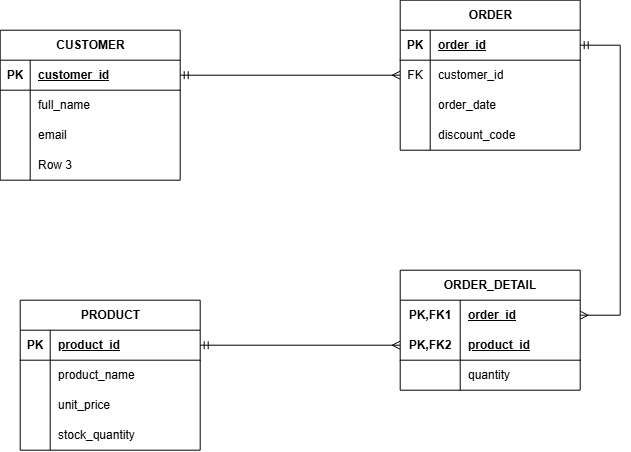

The diagram above was exported from draw.io. Its source (the exported page's mxGraphModel, read from the mxfile embedded in the PNG):
<mxGraphModel dx="859" dy="452" grid="1" gridSize="10" guides="1" tooltips="1" connect="1" arrows="1" fold="1" page="1" pageScale="1" pageWidth="850" pageHeight="1100" math="0" shadow="0">
  <root>
    <mxCell id="0" />
    <mxCell id="1" parent="0" />
    <mxCell id="zLFgpD8oGWSzBDBabjIn-5" parent="1" style="shape=table;startSize=30;container=1;collapsible=1;childLayout=tableLayout;fixedRows=1;rowLines=0;fontStyle=1;align=center;resizeLast=1;html=1;" value="CUSTOMER" vertex="1">
      <mxGeometry height="150" width="180" x="60" y="120" as="geometry" />
    </mxCell>
    <mxCell id="zLFgpD8oGWSzBDBabjIn-6" parent="zLFgpD8oGWSzBDBabjIn-5" style="shape=tableRow;horizontal=0;startSize=0;swimlaneHead=0;swimlaneBody=0;fillColor=none;collapsible=0;dropTarget=0;points=[[0,0.5],[1,0.5]];portConstraint=eastwest;top=0;left=0;right=0;bottom=1;" value="" vertex="1">
      <mxGeometry height="30" width="180" y="30" as="geometry" />
    </mxCell>
    <mxCell id="zLFgpD8oGWSzBDBabjIn-7" parent="zLFgpD8oGWSzBDBabjIn-6" style="shape=partialRectangle;connectable=0;fillColor=none;top=0;left=0;bottom=0;right=0;fontStyle=1;overflow=hidden;whiteSpace=wrap;html=1;" value="PK" vertex="1">
      <mxGeometry height="30" width="30" as="geometry">
        <mxRectangle height="30" width="30" as="alternateBounds" />
      </mxGeometry>
    </mxCell>
    <mxCell id="zLFgpD8oGWSzBDBabjIn-8" parent="zLFgpD8oGWSzBDBabjIn-6" style="shape=partialRectangle;connectable=0;fillColor=none;top=0;left=0;bottom=0;right=0;align=left;spacingLeft=6;fontStyle=5;overflow=hidden;whiteSpace=wrap;html=1;" value="customer_id" vertex="1">
      <mxGeometry height="30" width="150" x="30" as="geometry">
        <mxRectangle height="30" width="150" as="alternateBounds" />
      </mxGeometry>
    </mxCell>
    <mxCell id="zLFgpD8oGWSzBDBabjIn-9" parent="zLFgpD8oGWSzBDBabjIn-5" style="shape=tableRow;horizontal=0;startSize=0;swimlaneHead=0;swimlaneBody=0;fillColor=none;collapsible=0;dropTarget=0;points=[[0,0.5],[1,0.5]];portConstraint=eastwest;top=0;left=0;right=0;bottom=0;" value="" vertex="1">
      <mxGeometry height="30" width="180" y="60" as="geometry" />
    </mxCell>
    <mxCell id="zLFgpD8oGWSzBDBabjIn-10" parent="zLFgpD8oGWSzBDBabjIn-9" style="shape=partialRectangle;connectable=0;fillColor=none;top=0;left=0;bottom=0;right=0;editable=1;overflow=hidden;whiteSpace=wrap;html=1;" value="" vertex="1">
      <mxGeometry height="30" width="30" as="geometry">
        <mxRectangle height="30" width="30" as="alternateBounds" />
      </mxGeometry>
    </mxCell>
    <mxCell id="zLFgpD8oGWSzBDBabjIn-11" parent="zLFgpD8oGWSzBDBabjIn-9" style="shape=partialRectangle;connectable=0;fillColor=none;top=0;left=0;bottom=0;right=0;align=left;spacingLeft=6;overflow=hidden;whiteSpace=wrap;html=1;" value="full_name" vertex="1">
      <mxGeometry height="30" width="150" x="30" as="geometry">
        <mxRectangle height="30" width="150" as="alternateBounds" />
      </mxGeometry>
    </mxCell>
    <mxCell id="zLFgpD8oGWSzBDBabjIn-12" parent="zLFgpD8oGWSzBDBabjIn-5" style="shape=tableRow;horizontal=0;startSize=0;swimlaneHead=0;swimlaneBody=0;fillColor=none;collapsible=0;dropTarget=0;points=[[0,0.5],[1,0.5]];portConstraint=eastwest;top=0;left=0;right=0;bottom=0;" value="" vertex="1">
      <mxGeometry height="30" width="180" y="90" as="geometry" />
    </mxCell>
    <mxCell id="zLFgpD8oGWSzBDBabjIn-13" parent="zLFgpD8oGWSzBDBabjIn-12" style="shape=partialRectangle;connectable=0;fillColor=none;top=0;left=0;bottom=0;right=0;editable=1;overflow=hidden;whiteSpace=wrap;html=1;" value="" vertex="1">
      <mxGeometry height="30" width="30" as="geometry">
        <mxRectangle height="30" width="30" as="alternateBounds" />
      </mxGeometry>
    </mxCell>
    <mxCell id="zLFgpD8oGWSzBDBabjIn-14" parent="zLFgpD8oGWSzBDBabjIn-12" style="shape=partialRectangle;connectable=0;fillColor=none;top=0;left=0;bottom=0;right=0;align=left;spacingLeft=6;overflow=hidden;whiteSpace=wrap;html=1;" value="email" vertex="1">
      <mxGeometry height="30" width="150" x="30" as="geometry">
        <mxRectangle height="30" width="150" as="alternateBounds" />
      </mxGeometry>
    </mxCell>
    <mxCell id="zLFgpD8oGWSzBDBabjIn-15" parent="zLFgpD8oGWSzBDBabjIn-5" style="shape=tableRow;horizontal=0;startSize=0;swimlaneHead=0;swimlaneBody=0;fillColor=none;collapsible=0;dropTarget=0;points=[[0,0.5],[1,0.5]];portConstraint=eastwest;top=0;left=0;right=0;bottom=0;" value="" vertex="1">
      <mxGeometry height="30" width="180" y="120" as="geometry" />
    </mxCell>
    <mxCell id="zLFgpD8oGWSzBDBabjIn-16" parent="zLFgpD8oGWSzBDBabjIn-15" style="shape=partialRectangle;connectable=0;fillColor=none;top=0;left=0;bottom=0;right=0;editable=1;overflow=hidden;whiteSpace=wrap;html=1;" value="" vertex="1">
      <mxGeometry height="30" width="30" as="geometry">
        <mxRectangle height="30" width="30" as="alternateBounds" />
      </mxGeometry>
    </mxCell>
    <mxCell id="zLFgpD8oGWSzBDBabjIn-17" parent="zLFgpD8oGWSzBDBabjIn-15" style="shape=partialRectangle;connectable=0;fillColor=none;top=0;left=0;bottom=0;right=0;align=left;spacingLeft=6;overflow=hidden;whiteSpace=wrap;html=1;" value="Row 3" vertex="1">
      <mxGeometry height="30" width="150" x="30" as="geometry">
        <mxRectangle height="30" width="150" as="alternateBounds" />
      </mxGeometry>
    </mxCell>
    <mxCell id="zLFgpD8oGWSzBDBabjIn-18" parent="1" style="shape=table;startSize=30;container=1;collapsible=1;childLayout=tableLayout;fixedRows=1;rowLines=0;fontStyle=1;align=center;resizeLast=1;html=1;whiteSpace=wrap;" value="ORDER_DETAIL" vertex="1">
      <mxGeometry height="120" width="180" x="460" y="360" as="geometry" />
    </mxCell>
    <mxCell id="zLFgpD8oGWSzBDBabjIn-19" parent="zLFgpD8oGWSzBDBabjIn-18" style="shape=tableRow;horizontal=0;startSize=0;swimlaneHead=0;swimlaneBody=0;fillColor=none;collapsible=0;dropTarget=0;points=[[0,0.5],[1,0.5]];portConstraint=eastwest;top=0;left=0;right=0;bottom=0;html=1;" value="" vertex="1">
      <mxGeometry height="30" width="180" y="30" as="geometry" />
    </mxCell>
    <mxCell id="zLFgpD8oGWSzBDBabjIn-20" parent="zLFgpD8oGWSzBDBabjIn-19" style="shape=partialRectangle;connectable=0;fillColor=none;top=0;left=0;bottom=0;right=0;fontStyle=1;overflow=hidden;html=1;whiteSpace=wrap;" value="PK,FK1" vertex="1">
      <mxGeometry height="30" width="60" as="geometry">
        <mxRectangle height="30" width="60" as="alternateBounds" />
      </mxGeometry>
    </mxCell>
    <mxCell id="zLFgpD8oGWSzBDBabjIn-21" parent="zLFgpD8oGWSzBDBabjIn-19" style="shape=partialRectangle;connectable=0;fillColor=none;top=0;left=0;bottom=0;right=0;align=left;spacingLeft=6;fontStyle=5;overflow=hidden;html=1;whiteSpace=wrap;" value="order_id" vertex="1">
      <mxGeometry height="30" width="120" x="60" as="geometry">
        <mxRectangle height="30" width="120" as="alternateBounds" />
      </mxGeometry>
    </mxCell>
    <mxCell id="zLFgpD8oGWSzBDBabjIn-22" parent="zLFgpD8oGWSzBDBabjIn-18" style="shape=tableRow;horizontal=0;startSize=0;swimlaneHead=0;swimlaneBody=0;fillColor=none;collapsible=0;dropTarget=0;points=[[0,0.5],[1,0.5]];portConstraint=eastwest;top=0;left=0;right=0;bottom=1;html=1;" value="" vertex="1">
      <mxGeometry height="30" width="180" y="60" as="geometry" />
    </mxCell>
    <mxCell id="zLFgpD8oGWSzBDBabjIn-23" parent="zLFgpD8oGWSzBDBabjIn-22" style="shape=partialRectangle;connectable=0;fillColor=none;top=0;left=0;bottom=0;right=0;fontStyle=1;overflow=hidden;html=1;whiteSpace=wrap;" value="PK,FK2" vertex="1">
      <mxGeometry height="30" width="60" as="geometry">
        <mxRectangle height="30" width="60" as="alternateBounds" />
      </mxGeometry>
    </mxCell>
    <mxCell id="zLFgpD8oGWSzBDBabjIn-24" parent="zLFgpD8oGWSzBDBabjIn-22" style="shape=partialRectangle;connectable=0;fillColor=none;top=0;left=0;bottom=0;right=0;align=left;spacingLeft=6;fontStyle=5;overflow=hidden;html=1;whiteSpace=wrap;" value="product_id" vertex="1">
      <mxGeometry height="30" width="120" x="60" as="geometry">
        <mxRectangle height="30" width="120" as="alternateBounds" />
      </mxGeometry>
    </mxCell>
    <mxCell id="zLFgpD8oGWSzBDBabjIn-25" parent="zLFgpD8oGWSzBDBabjIn-18" style="shape=tableRow;horizontal=0;startSize=0;swimlaneHead=0;swimlaneBody=0;fillColor=none;collapsible=0;dropTarget=0;points=[[0,0.5],[1,0.5]];portConstraint=eastwest;top=0;left=0;right=0;bottom=0;html=1;" value="" vertex="1">
      <mxGeometry height="30" width="180" y="90" as="geometry" />
    </mxCell>
    <mxCell id="zLFgpD8oGWSzBDBabjIn-26" parent="zLFgpD8oGWSzBDBabjIn-25" style="shape=partialRectangle;connectable=0;fillColor=none;top=0;left=0;bottom=0;right=0;editable=1;overflow=hidden;html=1;whiteSpace=wrap;" value="" vertex="1">
      <mxGeometry height="30" width="60" as="geometry">
        <mxRectangle height="30" width="60" as="alternateBounds" />
      </mxGeometry>
    </mxCell>
    <mxCell id="zLFgpD8oGWSzBDBabjIn-27" parent="zLFgpD8oGWSzBDBabjIn-25" style="shape=partialRectangle;connectable=0;fillColor=none;top=0;left=0;bottom=0;right=0;align=left;spacingLeft=6;overflow=hidden;html=1;whiteSpace=wrap;" value="quantity" vertex="1">
      <mxGeometry height="30" width="120" x="60" as="geometry">
        <mxRectangle height="30" width="120" as="alternateBounds" />
      </mxGeometry>
    </mxCell>
    <mxCell id="zLFgpD8oGWSzBDBabjIn-31" parent="1" style="shape=table;startSize=30;container=1;collapsible=1;childLayout=tableLayout;fixedRows=1;rowLines=0;fontStyle=1;align=center;resizeLast=1;html=1;" value="PRODUCT" vertex="1">
      <mxGeometry height="150" width="180" x="80" y="390" as="geometry" />
    </mxCell>
    <mxCell id="zLFgpD8oGWSzBDBabjIn-32" parent="zLFgpD8oGWSzBDBabjIn-31" style="shape=tableRow;horizontal=0;startSize=0;swimlaneHead=0;swimlaneBody=0;fillColor=none;collapsible=0;dropTarget=0;points=[[0,0.5],[1,0.5]];portConstraint=eastwest;top=0;left=0;right=0;bottom=1;" value="" vertex="1">
      <mxGeometry height="30" width="180" y="30" as="geometry" />
    </mxCell>
    <mxCell id="zLFgpD8oGWSzBDBabjIn-33" parent="zLFgpD8oGWSzBDBabjIn-32" style="shape=partialRectangle;connectable=0;fillColor=none;top=0;left=0;bottom=0;right=0;fontStyle=1;overflow=hidden;whiteSpace=wrap;html=1;" value="PK" vertex="1">
      <mxGeometry height="30" width="30" as="geometry">
        <mxRectangle height="30" width="30" as="alternateBounds" />
      </mxGeometry>
    </mxCell>
    <mxCell id="zLFgpD8oGWSzBDBabjIn-34" parent="zLFgpD8oGWSzBDBabjIn-32" style="shape=partialRectangle;connectable=0;fillColor=none;top=0;left=0;bottom=0;right=0;align=left;spacingLeft=6;fontStyle=5;overflow=hidden;whiteSpace=wrap;html=1;" value="product_id" vertex="1">
      <mxGeometry height="30" width="150" x="30" as="geometry">
        <mxRectangle height="30" width="150" as="alternateBounds" />
      </mxGeometry>
    </mxCell>
    <mxCell id="zLFgpD8oGWSzBDBabjIn-35" parent="zLFgpD8oGWSzBDBabjIn-31" style="shape=tableRow;horizontal=0;startSize=0;swimlaneHead=0;swimlaneBody=0;fillColor=none;collapsible=0;dropTarget=0;points=[[0,0.5],[1,0.5]];portConstraint=eastwest;top=0;left=0;right=0;bottom=0;" value="" vertex="1">
      <mxGeometry height="30" width="180" y="60" as="geometry" />
    </mxCell>
    <mxCell id="zLFgpD8oGWSzBDBabjIn-36" parent="zLFgpD8oGWSzBDBabjIn-35" style="shape=partialRectangle;connectable=0;fillColor=none;top=0;left=0;bottom=0;right=0;editable=1;overflow=hidden;whiteSpace=wrap;html=1;" value="" vertex="1">
      <mxGeometry height="30" width="30" as="geometry">
        <mxRectangle height="30" width="30" as="alternateBounds" />
      </mxGeometry>
    </mxCell>
    <mxCell id="zLFgpD8oGWSzBDBabjIn-37" parent="zLFgpD8oGWSzBDBabjIn-35" style="shape=partialRectangle;connectable=0;fillColor=none;top=0;left=0;bottom=0;right=0;align=left;spacingLeft=6;overflow=hidden;whiteSpace=wrap;html=1;" value="product_name" vertex="1">
      <mxGeometry height="30" width="150" x="30" as="geometry">
        <mxRectangle height="30" width="150" as="alternateBounds" />
      </mxGeometry>
    </mxCell>
    <mxCell id="zLFgpD8oGWSzBDBabjIn-38" parent="zLFgpD8oGWSzBDBabjIn-31" style="shape=tableRow;horizontal=0;startSize=0;swimlaneHead=0;swimlaneBody=0;fillColor=none;collapsible=0;dropTarget=0;points=[[0,0.5],[1,0.5]];portConstraint=eastwest;top=0;left=0;right=0;bottom=0;" value="" vertex="1">
      <mxGeometry height="30" width="180" y="90" as="geometry" />
    </mxCell>
    <mxCell id="zLFgpD8oGWSzBDBabjIn-39" parent="zLFgpD8oGWSzBDBabjIn-38" style="shape=partialRectangle;connectable=0;fillColor=none;top=0;left=0;bottom=0;right=0;editable=1;overflow=hidden;whiteSpace=wrap;html=1;" value="" vertex="1">
      <mxGeometry height="30" width="30" as="geometry">
        <mxRectangle height="30" width="30" as="alternateBounds" />
      </mxGeometry>
    </mxCell>
    <mxCell id="zLFgpD8oGWSzBDBabjIn-40" parent="zLFgpD8oGWSzBDBabjIn-38" style="shape=partialRectangle;connectable=0;fillColor=none;top=0;left=0;bottom=0;right=0;align=left;spacingLeft=6;overflow=hidden;whiteSpace=wrap;html=1;" value="unit_price" vertex="1">
      <mxGeometry height="30" width="150" x="30" as="geometry">
        <mxRectangle height="30" width="150" as="alternateBounds" />
      </mxGeometry>
    </mxCell>
    <mxCell id="zLFgpD8oGWSzBDBabjIn-41" parent="zLFgpD8oGWSzBDBabjIn-31" style="shape=tableRow;horizontal=0;startSize=0;swimlaneHead=0;swimlaneBody=0;fillColor=none;collapsible=0;dropTarget=0;points=[[0,0.5],[1,0.5]];portConstraint=eastwest;top=0;left=0;right=0;bottom=0;" value="" vertex="1">
      <mxGeometry height="30" width="180" y="120" as="geometry" />
    </mxCell>
    <mxCell id="zLFgpD8oGWSzBDBabjIn-42" parent="zLFgpD8oGWSzBDBabjIn-41" style="shape=partialRectangle;connectable=0;fillColor=none;top=0;left=0;bottom=0;right=0;editable=1;overflow=hidden;whiteSpace=wrap;html=1;" value="" vertex="1">
      <mxGeometry height="30" width="30" as="geometry">
        <mxRectangle height="30" width="30" as="alternateBounds" />
      </mxGeometry>
    </mxCell>
    <mxCell id="zLFgpD8oGWSzBDBabjIn-43" parent="zLFgpD8oGWSzBDBabjIn-41" style="shape=partialRectangle;connectable=0;fillColor=none;top=0;left=0;bottom=0;right=0;align=left;spacingLeft=6;overflow=hidden;whiteSpace=wrap;html=1;" value="stock_quantity" vertex="1">
      <mxGeometry height="30" width="150" x="30" as="geometry">
        <mxRectangle height="30" width="150" as="alternateBounds" />
      </mxGeometry>
    </mxCell>
    <mxCell id="zLFgpD8oGWSzBDBabjIn-44" parent="1" style="shape=table;startSize=30;container=1;collapsible=1;childLayout=tableLayout;fixedRows=1;rowLines=0;fontStyle=1;align=center;resizeLast=1;html=1;" value="ORDER" vertex="1">
      <mxGeometry height="150" width="180" x="460" y="90" as="geometry" />
    </mxCell>
    <mxCell id="zLFgpD8oGWSzBDBabjIn-45" parent="zLFgpD8oGWSzBDBabjIn-44" style="shape=tableRow;horizontal=0;startSize=0;swimlaneHead=0;swimlaneBody=0;fillColor=none;collapsible=0;dropTarget=0;points=[[0,0.5],[1,0.5]];portConstraint=eastwest;top=0;left=0;right=0;bottom=1;" value="" vertex="1">
      <mxGeometry height="30" width="180" y="30" as="geometry" />
    </mxCell>
    <mxCell id="zLFgpD8oGWSzBDBabjIn-46" parent="zLFgpD8oGWSzBDBabjIn-45" style="shape=partialRectangle;connectable=0;fillColor=none;top=0;left=0;bottom=0;right=0;fontStyle=1;overflow=hidden;whiteSpace=wrap;html=1;" value="PK" vertex="1">
      <mxGeometry height="30" width="30" as="geometry">
        <mxRectangle height="30" width="30" as="alternateBounds" />
      </mxGeometry>
    </mxCell>
    <mxCell id="zLFgpD8oGWSzBDBabjIn-47" parent="zLFgpD8oGWSzBDBabjIn-45" style="shape=partialRectangle;connectable=0;fillColor=none;top=0;left=0;bottom=0;right=0;align=left;spacingLeft=6;fontStyle=5;overflow=hidden;whiteSpace=wrap;html=1;" value="order_id" vertex="1">
      <mxGeometry height="30" width="150" x="30" as="geometry">
        <mxRectangle height="30" width="150" as="alternateBounds" />
      </mxGeometry>
    </mxCell>
    <mxCell id="zLFgpD8oGWSzBDBabjIn-48" parent="zLFgpD8oGWSzBDBabjIn-44" style="shape=tableRow;horizontal=0;startSize=0;swimlaneHead=0;swimlaneBody=0;fillColor=none;collapsible=0;dropTarget=0;points=[[0,0.5],[1,0.5]];portConstraint=eastwest;top=0;left=0;right=0;bottom=0;" value="" vertex="1">
      <mxGeometry height="30" width="180" y="60" as="geometry" />
    </mxCell>
    <mxCell id="zLFgpD8oGWSzBDBabjIn-49" parent="zLFgpD8oGWSzBDBabjIn-48" style="shape=partialRectangle;connectable=0;fillColor=none;top=0;left=0;bottom=0;right=0;editable=1;overflow=hidden;whiteSpace=wrap;html=1;" value="FK" vertex="1">
      <mxGeometry height="30" width="30" as="geometry">
        <mxRectangle height="30" width="30" as="alternateBounds" />
      </mxGeometry>
    </mxCell>
    <mxCell id="zLFgpD8oGWSzBDBabjIn-50" parent="zLFgpD8oGWSzBDBabjIn-48" style="shape=partialRectangle;connectable=0;fillColor=none;top=0;left=0;bottom=0;right=0;align=left;spacingLeft=6;overflow=hidden;whiteSpace=wrap;html=1;" value="customer_id" vertex="1">
      <mxGeometry height="30" width="150" x="30" as="geometry">
        <mxRectangle height="30" width="150" as="alternateBounds" />
      </mxGeometry>
    </mxCell>
    <mxCell id="zLFgpD8oGWSzBDBabjIn-51" parent="zLFgpD8oGWSzBDBabjIn-44" style="shape=tableRow;horizontal=0;startSize=0;swimlaneHead=0;swimlaneBody=0;fillColor=none;collapsible=0;dropTarget=0;points=[[0,0.5],[1,0.5]];portConstraint=eastwest;top=0;left=0;right=0;bottom=0;" value="" vertex="1">
      <mxGeometry height="30" width="180" y="90" as="geometry" />
    </mxCell>
    <mxCell id="zLFgpD8oGWSzBDBabjIn-52" parent="zLFgpD8oGWSzBDBabjIn-51" style="shape=partialRectangle;connectable=0;fillColor=none;top=0;left=0;bottom=0;right=0;editable=1;overflow=hidden;whiteSpace=wrap;html=1;" value="" vertex="1">
      <mxGeometry height="30" width="30" as="geometry">
        <mxRectangle height="30" width="30" as="alternateBounds" />
      </mxGeometry>
    </mxCell>
    <mxCell id="zLFgpD8oGWSzBDBabjIn-53" parent="zLFgpD8oGWSzBDBabjIn-51" style="shape=partialRectangle;connectable=0;fillColor=none;top=0;left=0;bottom=0;right=0;align=left;spacingLeft=6;overflow=hidden;whiteSpace=wrap;html=1;" value="order_date" vertex="1">
      <mxGeometry height="30" width="150" x="30" as="geometry">
        <mxRectangle height="30" width="150" as="alternateBounds" />
      </mxGeometry>
    </mxCell>
    <mxCell id="zLFgpD8oGWSzBDBabjIn-54" parent="zLFgpD8oGWSzBDBabjIn-44" style="shape=tableRow;horizontal=0;startSize=0;swimlaneHead=0;swimlaneBody=0;fillColor=none;collapsible=0;dropTarget=0;points=[[0,0.5],[1,0.5]];portConstraint=eastwest;top=0;left=0;right=0;bottom=0;" value="" vertex="1">
      <mxGeometry height="30" width="180" y="120" as="geometry" />
    </mxCell>
    <mxCell id="zLFgpD8oGWSzBDBabjIn-55" parent="zLFgpD8oGWSzBDBabjIn-54" style="shape=partialRectangle;connectable=0;fillColor=none;top=0;left=0;bottom=0;right=0;editable=1;overflow=hidden;whiteSpace=wrap;html=1;" value="" vertex="1">
      <mxGeometry height="30" width="30" as="geometry">
        <mxRectangle height="30" width="30" as="alternateBounds" />
      </mxGeometry>
    </mxCell>
    <mxCell id="zLFgpD8oGWSzBDBabjIn-56" parent="zLFgpD8oGWSzBDBabjIn-54" style="shape=partialRectangle;connectable=0;fillColor=none;top=0;left=0;bottom=0;right=0;align=left;spacingLeft=6;overflow=hidden;whiteSpace=wrap;html=1;" value="discount_code" vertex="1">
      <mxGeometry height="30" width="150" x="30" as="geometry">
        <mxRectangle height="30" width="150" as="alternateBounds" />
      </mxGeometry>
    </mxCell>
    <mxCell id="zLFgpD8oGWSzBDBabjIn-58" edge="1" parent="1" source="zLFgpD8oGWSzBDBabjIn-6" style="edgeStyle=orthogonalEdgeStyle;rounded=0;orthogonalLoop=1;jettySize=auto;html=1;exitX=1;exitY=0.5;exitDx=0;exitDy=0;entryX=0;entryY=0.5;entryDx=0;entryDy=0;startArrow=ERmandOne;startFill=0;endArrow=ERmany;endFill=0;" target="zLFgpD8oGWSzBDBabjIn-48">
      <mxGeometry relative="1" x="-0.2" as="geometry" />
    </mxCell>
    <mxCell id="zLFgpD8oGWSzBDBabjIn-60" edge="1" parent="1" source="zLFgpD8oGWSzBDBabjIn-45" style="edgeStyle=orthogonalEdgeStyle;rounded=0;orthogonalLoop=1;jettySize=auto;html=1;exitX=1;exitY=0.5;exitDx=0;exitDy=0;entryX=1;entryY=0.5;entryDx=0;entryDy=0;startArrow=ERmandOne;startFill=0;endArrow=ERmany;endFill=0;" target="zLFgpD8oGWSzBDBabjIn-19">
      <mxGeometry relative="1" as="geometry">
        <Array as="points">
          <mxPoint x="680" y="135" />
          <mxPoint x="680" y="405" />
        </Array>
      </mxGeometry>
    </mxCell>
    <mxCell id="zLFgpD8oGWSzBDBabjIn-61" edge="1" parent="1" source="zLFgpD8oGWSzBDBabjIn-22" style="edgeStyle=orthogonalEdgeStyle;rounded=0;orthogonalLoop=1;jettySize=auto;html=1;exitX=0;exitY=0.5;exitDx=0;exitDy=0;entryX=1;entryY=0.5;entryDx=0;entryDy=0;startArrow=ERmany;startFill=0;endArrow=ERmandOne;endFill=0;" target="zLFgpD8oGWSzBDBabjIn-32">
      <mxGeometry relative="1" as="geometry" />
    </mxCell>
  </root>
</mxGraphModel>